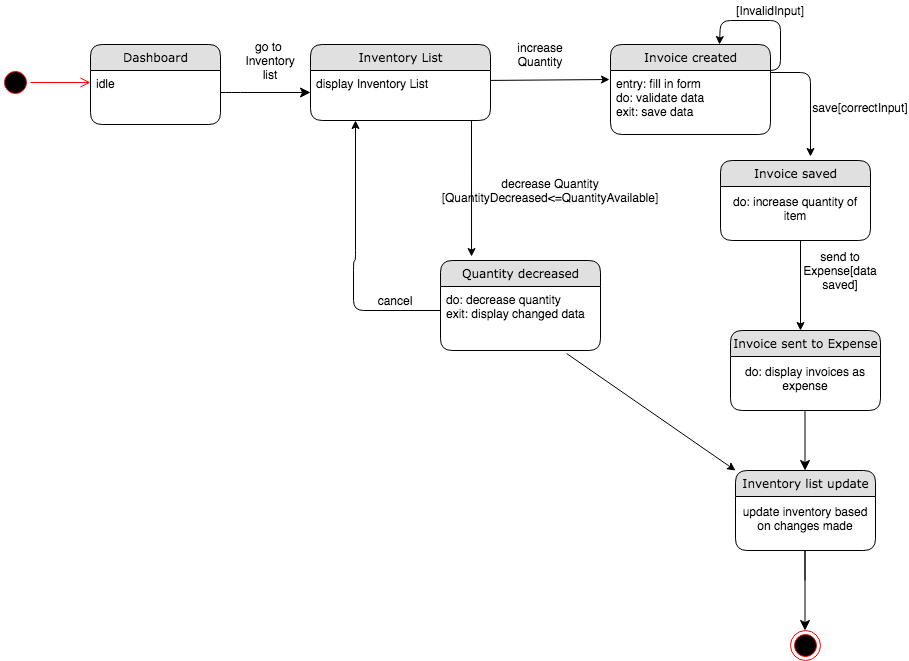

The diagram above was exported from draw.io. Its source (the exported page's mxGraphModel, read from the mxfile embedded in the PNG):
<mxGraphModel dx="946" dy="597" grid="1" gridSize="10" guides="1" tooltips="1" connect="1" arrows="1" fold="1" page="1" pageScale="1" pageWidth="1100" pageHeight="850" background="#ffffff" math="0" shadow="0">
  <root>
    <mxCell id="0" />
    <mxCell id="1" parent="0" />
    <mxCell id="21ea969265ad0168-36" style="edgeStyle=orthogonalEdgeStyle;html=1;labelBackgroundColor=none;startFill=0;startSize=8;endFill=1;endSize=8;fontFamily=Verdana;fontSize=12;entryX=0;entryY=0.5;entryDx=0;entryDy=0;" parent="1" source="21ea969265ad0168-6" target="BLEFrle1ULVc5vWn8EwS-2" edge="1">
      <mxGeometry relative="1" as="geometry">
        <mxPoint x="390" y="120" as="targetPoint" />
        <Array as="points">
          <mxPoint x="280" y="122" />
          <mxPoint x="280" y="122" />
        </Array>
      </mxGeometry>
    </mxCell>
    <mxCell id="rdV9_6l6kC6E4xn4P61S-1" value="go to&amp;nbsp;&lt;br&gt;Inventory list" style="text;html=1;strokeColor=none;fillColor=none;align=center;verticalAlign=middle;whiteSpace=wrap;rounded=0;" parent="1" vertex="1">
      <mxGeometry x="300" y="80" width="40" height="20" as="geometry" />
    </mxCell>
    <mxCell id="rdV9_6l6kC6E4xn4P61S-27" value="" style="ellipse;html=1;shape=startState;fillColor=#000000;strokeColor=#ff0000;" parent="1" vertex="1">
      <mxGeometry x="50" y="97" width="30" height="30" as="geometry" />
    </mxCell>
    <mxCell id="rdV9_6l6kC6E4xn4P61S-28" value="" style="edgeStyle=orthogonalEdgeStyle;html=1;verticalAlign=bottom;endArrow=open;endSize=8;strokeColor=#ff0000;" parent="1" source="rdV9_6l6kC6E4xn4P61S-27" edge="1">
      <mxGeometry relative="1" as="geometry">
        <mxPoint x="140" y="112" as="targetPoint" />
      </mxGeometry>
    </mxCell>
    <mxCell id="BLEFrle1ULVc5vWn8EwS-14" value="" style="endArrow=classic;html=1;entryX=-0.006;entryY=0.141;entryDx=0;entryDy=0;entryPerimeter=0;" parent="1" target="BLEFrle1ULVc5vWn8EwS-4" edge="1">
      <mxGeometry width="50" height="50" relative="1" as="geometry">
        <mxPoint x="530" y="110" as="sourcePoint" />
        <mxPoint x="648" y="110" as="targetPoint" />
      </mxGeometry>
    </mxCell>
    <mxCell id="BLEFrle1ULVc5vWn8EwS-16" value="increase Quantity" style="text;html=1;strokeColor=none;fillColor=none;align=center;verticalAlign=middle;whiteSpace=wrap;rounded=0;" parent="1" vertex="1">
      <mxGeometry x="570" y="74" width="40" height="20" as="geometry" />
    </mxCell>
    <mxCell id="_e-Dn9jZGVwWyQQVkrqx-2" value="[InvalidInput]" style="text;html=1;strokeColor=none;fillColor=none;align=center;verticalAlign=middle;whiteSpace=wrap;rounded=0;" parent="1" vertex="1">
      <mxGeometry x="800" y="30" width="40" height="20" as="geometry" />
    </mxCell>
    <mxCell id="_e-Dn9jZGVwWyQQVkrqx-33" value="decrease Quantity [QuantityDecreased&amp;lt;=QuantityAvailable]" style="text;html=1;strokeColor=none;fillColor=none;align=center;verticalAlign=middle;whiteSpace=wrap;rounded=0;" parent="1" vertex="1">
      <mxGeometry x="580" y="210" width="40" height="20" as="geometry" />
    </mxCell>
    <mxCell id="Za8N9rrHKWuCIieLVCjy-7" value="" style="endArrow=classic;html=1;entryX=0.194;entryY=-0.044;entryDx=0;entryDy=0;entryPerimeter=0;" parent="1" target="D7gzjmoJwAs0fPTZm3NS-9" edge="1">
      <mxGeometry width="50" height="50" relative="1" as="geometry">
        <mxPoint x="521" y="150" as="sourcePoint" />
        <mxPoint x="690" y="291" as="targetPoint" />
      </mxGeometry>
    </mxCell>
    <mxCell id="BLEFrle1ULVc5vWn8EwS-9" value="" style="endArrow=classic;html=1;" parent="1" edge="1">
      <mxGeometry width="50" height="50" relative="1" as="geometry">
        <mxPoint x="820" y="102" as="sourcePoint" />
        <mxPoint x="860" y="186" as="targetPoint" />
        <Array as="points">
          <mxPoint x="860" y="102" />
        </Array>
      </mxGeometry>
    </mxCell>
    <mxCell id="21ea969265ad0168-6" value="Dashboard" style="swimlane;html=1;fontStyle=0;childLayout=stackLayout;horizontal=1;startSize=26;fillColor=#e0e0e0;horizontalStack=0;resizeParent=1;resizeLast=0;collapsible=1;marginBottom=0;swimlaneFillColor=#ffffff;align=center;rounded=1;shadow=0;comic=0;labelBackgroundColor=none;strokeWidth=1;fontFamily=Verdana;fontSize=12" parent="1" vertex="1">
      <mxGeometry x="140" y="74" width="130" height="80" as="geometry" />
    </mxCell>
    <mxCell id="21ea969265ad0168-8" value="idle" style="text;html=1;strokeColor=none;fillColor=none;spacingLeft=4;spacingRight=4;whiteSpace=wrap;overflow=hidden;rotatable=0;points=[[0,0.5],[1,0.5]];portConstraint=eastwest;" parent="21ea969265ad0168-6" vertex="1">
      <mxGeometry y="26" width="130" height="34" as="geometry" />
    </mxCell>
    <mxCell id="BLEFrle1ULVc5vWn8EwS-1" value="Inventory List" style="swimlane;html=1;fontStyle=0;childLayout=stackLayout;horizontal=1;startSize=26;fillColor=#e0e0e0;horizontalStack=0;resizeParent=1;resizeLast=0;collapsible=1;marginBottom=0;swimlaneFillColor=#ffffff;align=center;rounded=1;shadow=0;comic=0;labelBackgroundColor=none;strokeWidth=1;fontFamily=Verdana;fontSize=12" parent="1" vertex="1">
      <mxGeometry x="360" y="74" width="180" height="76" as="geometry" />
    </mxCell>
    <mxCell id="BLEFrle1ULVc5vWn8EwS-2" value="display Inventory List" style="text;html=1;strokeColor=none;fillColor=none;spacingLeft=4;spacingRight=4;whiteSpace=wrap;overflow=hidden;rotatable=0;points=[[0,0.5],[1,0.5]];portConstraint=eastwest;" parent="BLEFrle1ULVc5vWn8EwS-1" vertex="1">
      <mxGeometry y="26" width="180" height="44" as="geometry" />
    </mxCell>
    <mxCell id="BLEFrle1ULVc5vWn8EwS-3" value="Invoice created" style="swimlane;html=1;fontStyle=0;childLayout=stackLayout;horizontal=1;startSize=26;fillColor=#e0e0e0;horizontalStack=0;resizeParent=1;resizeLast=0;collapsible=1;marginBottom=0;swimlaneFillColor=#ffffff;align=center;rounded=1;shadow=0;comic=0;labelBackgroundColor=none;strokeWidth=1;fontFamily=Verdana;fontSize=12" parent="1" vertex="1">
      <mxGeometry x="660" y="74" width="160" height="90" as="geometry" />
    </mxCell>
    <mxCell id="BLEFrle1ULVc5vWn8EwS-4" value="entry: fill in form&lt;br&gt;do: validate data&lt;br&gt;exit: save data" style="text;html=1;strokeColor=none;fillColor=none;spacingLeft=4;spacingRight=4;whiteSpace=wrap;overflow=hidden;rotatable=0;points=[[0,0.5],[1,0.5]];portConstraint=eastwest;" parent="BLEFrle1ULVc5vWn8EwS-3" vertex="1">
      <mxGeometry y="26" width="160" height="64" as="geometry" />
    </mxCell>
    <mxCell id="Za8N9rrHKWuCIieLVCjy-16" value="" style="ellipse;html=1;shape=endState;fillColor=#000000;strokeColor=#ff0000;" parent="1" vertex="1">
      <mxGeometry x="840" y="660" width="30" height="30" as="geometry" />
    </mxCell>
    <mxCell id="Za8N9rrHKWuCIieLVCjy-19" style="edgeStyle=orthogonalEdgeStyle;html=1;labelBackgroundColor=none;startFill=0;startSize=8;endFill=1;endSize=8;fontFamily=Verdana;fontSize=12;" parent="1" edge="1">
      <mxGeometry relative="1" as="geometry">
        <mxPoint x="854.5" y="500" as="targetPoint" />
        <Array as="points">
          <mxPoint x="854.5" y="410" />
        </Array>
        <mxPoint x="854.5" y="410" as="sourcePoint" />
      </mxGeometry>
    </mxCell>
    <mxCell id="pF-UwBFgkB0Nw0dVT4yW-2" value="" style="edgeStyle=segmentEdgeStyle;endArrow=classic;html=1;entryX=0.681;entryY=0;entryDx=0;entryDy=0;entryPerimeter=0;" parent="1" target="BLEFrle1ULVc5vWn8EwS-3" edge="1">
      <mxGeometry width="50" height="50" relative="1" as="geometry">
        <mxPoint x="810" y="100" as="sourcePoint" />
        <mxPoint x="770" y="50" as="targetPoint" />
        <Array as="points">
          <mxPoint x="830" y="100" />
          <mxPoint x="830" y="50" />
          <mxPoint x="770" y="50" />
        </Array>
      </mxGeometry>
    </mxCell>
    <mxCell id="pF-UwBFgkB0Nw0dVT4yW-3" value="save[correctInput]" style="text;html=1;strokeColor=none;fillColor=none;align=center;verticalAlign=middle;whiteSpace=wrap;rounded=0;" parent="1" vertex="1">
      <mxGeometry x="890" y="127" width="40" height="20" as="geometry" />
    </mxCell>
    <mxCell id="pF-UwBFgkB0Nw0dVT4yW-4" value="" style="endArrow=classic;html=1;" parent="1" edge="1">
      <mxGeometry width="50" height="50" relative="1" as="geometry">
        <mxPoint x="850" y="270" as="sourcePoint" />
        <mxPoint x="850" y="360" as="targetPoint" />
      </mxGeometry>
    </mxCell>
    <mxCell id="pF-UwBFgkB0Nw0dVT4yW-10" style="edgeStyle=orthogonalEdgeStyle;html=1;labelBackgroundColor=none;startFill=0;startSize=8;endFill=1;endSize=8;fontFamily=Verdana;fontSize=12;" parent="1" edge="1">
      <mxGeometry relative="1" as="geometry">
        <mxPoint x="854.5" y="660" as="targetPoint" />
        <Array as="points">
          <mxPoint x="854.5" y="570" />
        </Array>
        <mxPoint x="854.5" y="610" as="sourcePoint" />
      </mxGeometry>
    </mxCell>
    <mxCell id="Za8N9rrHKWuCIieLVCjy-8" value="Invoice saved" style="swimlane;html=1;fontStyle=0;childLayout=stackLayout;horizontal=1;startSize=26;fillColor=#e0e0e0;horizontalStack=0;resizeParent=1;resizeLast=0;collapsible=1;marginBottom=0;swimlaneFillColor=#ffffff;align=center;rounded=1;shadow=0;comic=0;labelBackgroundColor=none;strokeWidth=1;fontFamily=Verdana;fontSize=12" parent="1" vertex="1">
      <mxGeometry x="770" y="190" width="150" height="80" as="geometry" />
    </mxCell>
    <mxCell id="Za8N9rrHKWuCIieLVCjy-9" value="do: increase quantity of item" style="text;html=1;strokeColor=none;fillColor=none;align=center;verticalAlign=middle;whiteSpace=wrap;rounded=0;" parent="Za8N9rrHKWuCIieLVCjy-8" vertex="1">
      <mxGeometry y="26" width="150" height="44" as="geometry" />
    </mxCell>
    <mxCell id="D7gzjmoJwAs0fPTZm3NS-1" value="send to Expense[data saved]" style="text;html=1;strokeColor=none;fillColor=none;align=center;verticalAlign=middle;whiteSpace=wrap;rounded=0;" parent="1" vertex="1">
      <mxGeometry x="870" y="290" width="40" height="20" as="geometry" />
    </mxCell>
    <mxCell id="D7gzjmoJwAs0fPTZm3NS-4" value="cancel" style="text;html=1;strokeColor=none;fillColor=none;align=center;verticalAlign=middle;whiteSpace=wrap;rounded=0;" parent="1" vertex="1">
      <mxGeometry x="425" y="320" width="40" height="20" as="geometry" />
    </mxCell>
    <mxCell id="pF-UwBFgkB0Nw0dVT4yW-5" value="Invoice sent to Expense" style="swimlane;html=1;fontStyle=0;childLayout=stackLayout;horizontal=1;startSize=26;fillColor=#e0e0e0;horizontalStack=0;resizeParent=1;resizeLast=0;collapsible=1;marginBottom=0;swimlaneFillColor=#ffffff;align=center;rounded=1;shadow=0;comic=0;labelBackgroundColor=none;strokeWidth=1;fontFamily=Verdana;fontSize=12" parent="1" vertex="1">
      <mxGeometry x="780" y="360" width="150" height="80" as="geometry" />
    </mxCell>
    <mxCell id="pF-UwBFgkB0Nw0dVT4yW-6" value="do: display invoices as expense" style="text;html=1;strokeColor=none;fillColor=none;align=center;verticalAlign=middle;whiteSpace=wrap;rounded=0;" parent="pF-UwBFgkB0Nw0dVT4yW-5" vertex="1">
      <mxGeometry y="26" width="150" height="44" as="geometry" />
    </mxCell>
    <mxCell id="pF-UwBFgkB0Nw0dVT4yW-8" value="Inventory list update" style="swimlane;html=1;fontStyle=0;childLayout=stackLayout;horizontal=1;startSize=26;fillColor=#e0e0e0;horizontalStack=0;resizeParent=1;resizeLast=0;collapsible=1;marginBottom=0;swimlaneFillColor=#ffffff;align=center;rounded=1;shadow=0;comic=0;labelBackgroundColor=none;strokeWidth=1;fontFamily=Verdana;fontSize=12" parent="1" vertex="1">
      <mxGeometry x="785" y="500" width="140" height="80" as="geometry" />
    </mxCell>
    <mxCell id="pF-UwBFgkB0Nw0dVT4yW-9" value="update inventory based on changes made" style="text;html=1;strokeColor=none;fillColor=none;align=center;verticalAlign=middle;whiteSpace=wrap;rounded=0;" parent="pF-UwBFgkB0Nw0dVT4yW-8" vertex="1">
      <mxGeometry y="26" width="140" height="44" as="geometry" />
    </mxCell>
    <mxCell id="D7gzjmoJwAs0fPTZm3NS-11" value="" style="endArrow=classic;html=1;entryX=0;entryY=0;entryDx=0;entryDy=0;exitX=0.788;exitY=1.047;exitDx=0;exitDy=0;exitPerimeter=0;" parent="1" source="D7gzjmoJwAs0fPTZm3NS-10" target="pF-UwBFgkB0Nw0dVT4yW-8" edge="1">
      <mxGeometry width="50" height="50" relative="1" as="geometry">
        <mxPoint x="680" y="390" as="sourcePoint" />
        <mxPoint x="730" y="500" as="targetPoint" />
      </mxGeometry>
    </mxCell>
    <mxCell id="D7gzjmoJwAs0fPTZm3NS-12" value="" style="edgeStyle=segmentEdgeStyle;endArrow=classic;html=1;entryX=0.25;entryY=1;entryDx=0;entryDy=0;" parent="1" source="D7gzjmoJwAs0fPTZm3NS-10" target="BLEFrle1ULVc5vWn8EwS-1" edge="1">
      <mxGeometry width="50" height="50" relative="1" as="geometry">
        <mxPoint x="440" y="340" as="sourcePoint" />
        <mxPoint x="400" y="210" as="targetPoint" />
        <Array as="points">
          <mxPoint x="403" y="340" />
          <mxPoint x="403" y="290" />
        </Array>
      </mxGeometry>
    </mxCell>
    <mxCell id="D7gzjmoJwAs0fPTZm3NS-9" value="Quantity decreased" style="swimlane;html=1;fontStyle=0;childLayout=stackLayout;horizontal=1;startSize=26;fillColor=#e0e0e0;horizontalStack=0;resizeParent=1;resizeLast=0;collapsible=1;marginBottom=0;swimlaneFillColor=#ffffff;align=center;rounded=1;shadow=0;comic=0;labelBackgroundColor=none;strokeWidth=1;fontFamily=Verdana;fontSize=12" parent="1" vertex="1">
      <mxGeometry x="490" y="290" width="160" height="90" as="geometry" />
    </mxCell>
    <mxCell id="D7gzjmoJwAs0fPTZm3NS-10" value="do: decrease quantity&lt;br&gt;exit: display changed data" style="text;html=1;strokeColor=none;fillColor=none;spacingLeft=4;spacingRight=4;whiteSpace=wrap;overflow=hidden;rotatable=0;points=[[0,0.5],[1,0.5]];portConstraint=eastwest;" parent="D7gzjmoJwAs0fPTZm3NS-9" vertex="1">
      <mxGeometry y="26" width="160" height="64" as="geometry" />
    </mxCell>
  </root>
</mxGraphModel>